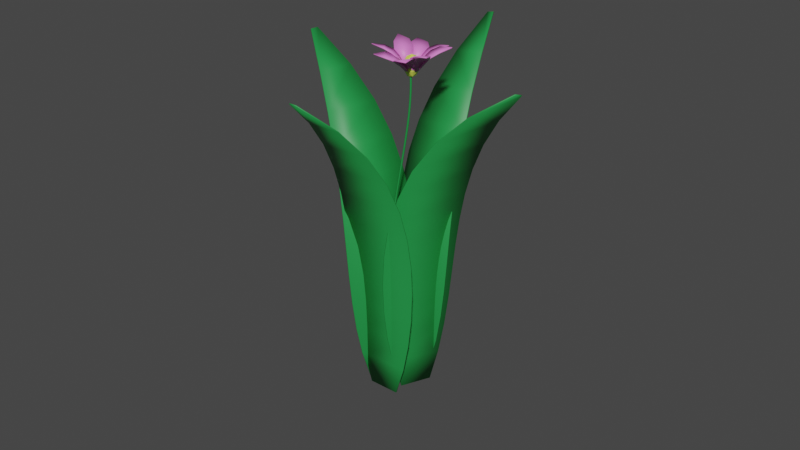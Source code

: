 # Source: flowerpatch.blend  (saved by Blender 3.6.13; exported with 4.5.12 LTS)
import bpy
from mathutils import Matrix  # noqa: F401  (used for matrix-valued properties, if any)

bpy.ops.wm.read_factory_settings(use_empty=True)
scene = bpy.context.scene
scene.name = 'Scene'

# ---- collections
col_collection = bpy.data.collections.new('Collection'); scene.collection.children.link(col_collection)

# ---- materials (node trees are filled in below, after node groups)
mat_material_001 = bpy.data.materials.new('Material.001')
mat_material_001.use_transparent_shadow = False
mat_material_003 = bpy.data.materials.new('Material.003')
mat_material_003.use_transparent_shadow = False
mat_material_002 = bpy.data.materials.new('Material.002')
mat_material_002.use_transparent_shadow = False

# ---- material node trees
mat_material_001.use_nodes = True; mat_material_001.node_tree.nodes.clear()
_N = mat_material_001.node_tree.nodes; _L = mat_material_001.node_tree.links
n0 = _N.new('ShaderNodeBsdfPrincipled'); n0.name = 'Principled BSDF'; n0.location = (10, 300)
n0.distribution = 'GGX'
n0.subsurface_method = 'RANDOM_WALK_SKIN'
n0.inputs[0].default_value = (0.01625, 0.2883, 0.05932, 1.0)
n0.inputs[3].default_value = 1.45
n0.inputs[27].default_value = (0.0, 0.0, 0.0, 1.0)
n0.inputs[28].default_value = 1.0
n1 = _N.new('ShaderNodeOutputMaterial'); n1.name = 'Material Output'; n1.location = (300, 300)
_L.new(n0.outputs[0], n1.inputs[0])
n1.is_active_output = True
mat_material_003.use_nodes = True; mat_material_003.node_tree.nodes.clear()
_N = mat_material_003.node_tree.nodes; _L = mat_material_003.node_tree.links
n0 = _N.new('ShaderNodeBsdfPrincipled'); n0.name = 'Principled BSDF'; n0.location = (10, 300)
n0.distribution = 'GGX'
n0.subsurface_method = 'RANDOM_WALK_SKIN'
n0.inputs[0].default_value = (0.7286, 0.8, 0.1035, 1.0)
n0.inputs[3].default_value = 1.45
n0.inputs[27].default_value = (0.0, 0.0, 0.0, 1.0)
n0.inputs[28].default_value = 1.0
n1 = _N.new('ShaderNodeOutputMaterial'); n1.name = 'Material Output'; n1.location = (300, 300)
_L.new(n0.outputs[0], n1.inputs[0])
n1.is_active_output = True
mat_material_002.use_nodes = True; mat_material_002.node_tree.nodes.clear()
_N = mat_material_002.node_tree.nodes; _L = mat_material_002.node_tree.links
n0 = _N.new('ShaderNodeBsdfPrincipled'); n0.name = 'Principled BSDF'; n0.location = (10, 300)
n0.distribution = 'GGX'
n0.subsurface_method = 'RANDOM_WALK_SKIN'
n0.inputs[0].default_value = (0.8, 0.2092, 0.6669, 1.0)
n0.inputs[3].default_value = 1.45
n0.inputs[27].default_value = (0.0, 0.0, 0.0, 1.0)
n0.inputs[28].default_value = 1.0
n1 = _N.new('ShaderNodeOutputMaterial'); n1.name = 'Material Output'; n1.location = (300, 300)
_L.new(n0.outputs[0], n1.inputs[0])
n1.is_active_output = True

# ---- world
world_world = bpy.data.worlds.new('World'); scene.world = world_world
world_world.use_nodes = True; world_world.node_tree.nodes.clear()
_N = world_world.node_tree.nodes; _L = world_world.node_tree.links
n0 = _N.new('ShaderNodeOutputWorld'); n0.name = 'World Output'; n0.location = (300, 300)
n1 = _N.new('ShaderNodeBackground'); n1.name = 'Background'; n1.location = (10, 300)
n1.inputs[0].default_value = (0.05088, 0.05088, 0.05088, 1.0)
_L.new(n1.outputs[0], n0.inputs[0])
n0.is_active_output = True
world_world.color = (0.05088, 0.05088, 0.05088)
world_world.use_sun_shadow = False
world_world.sun_shadow_jitter_overblur = 0.0

# ---- meshes
me_nurbspath = bpy.data.meshes.new('NurbsPath')
me_nurbspath.from_pydata([(-2.0, -1.315, -0.04474), (-2.0, -1.315, 0.04474), (-1.636, -0.8981, -0.2), (-1.636, -0.8981, 0.2), (-1.273, -0.5892, -0.3074), (-1.273, -0.5892, 0.3074), (-0.9091, -0.3679, -0.3786), (-0.9091, -0.3679, 0.3786), (-0.5455, -0.2156, -0.4227), (-0.5455, -0.2156, 0.4227), (-0.1818, -0.1164, -0.4462), (-0.1818, -0.1164, 0.4462), (0.1818, -0.05613, -0.4529), (0.1818, -0.05613, 0.4529), (0.5455, -0.02299, -0.4441), (0.5455, -0.02299, 0.4441), (0.9091, -0.007275, -0.4187), (0.9091, -0.007275, 0.4187), (1.273, -0.001437, -0.3728), (1.273, -0.001437, 0.3728), (1.636, -8.983e-05, -0.2999), (1.636, -8.979e-05, 0.2999), (2.0, -1.035e-08, -0.191), (2.0, 1.035e-08, 0.191), (-2.029, 0.471, -1.479), (-2.035, 0.5567, -1.454), (-1.657, 0.2263, -1.119), (-1.68, 0.6086, -1.004), (-1.29, 0.05279, -0.8521), (-1.32, 0.6392, -0.6697), (-0.9267, -0.06575, -0.6603), (-0.9556, 0.6553, -0.4307), (-0.566, -0.1425, -0.5275), (-0.5891, 0.6616, -0.2673), (-0.2059, -0.1875, -0.4393), (-0.2219, 0.6607, -0.1624), (0.1546, -0.2076, -0.3833), (0.1449, 0.653, -0.1012), (0.5159, -0.207, -0.3486), (0.5109, 0.637, -0.07143), (0.8781, -0.1865, -0.3254), (0.876, 0.6092, -0.064), (1.241, -0.1442, -0.3054), (1.24, 0.5642, -0.07265), (1.604, -0.0752, -0.2813), (1.604, 0.4946, -0.0941), (1.968, 0.02825, -0.2472), (1.968, 0.3911, -0.128), (-2.045, 0.1743, 1.549), (-2.019, 0.2565, 1.573), (-1.719, 0.05387, 1.083), (-1.617, 0.4206, 1.206), (-1.37, -0.02785, 0.7308), (-1.239, 0.5347, 0.9417), (-1.004, -0.08084, 0.4743), (-0.8786, 0.6109, 0.756), (-0.6275, -0.1127, 0.2974), (-0.5275, 0.6587, 0.6288), (-0.2485, -0.1286, 0.1841), (-0.1792, 0.685, 0.5439), (0.1288, -0.1314, 0.1187), (0.1707, 0.6941, 0.4889), (0.5026, -0.1217, 0.08827), (0.5242, 0.6879, 0.4532), (0.8725, -0.09771, 0.08273), (0.8815, 0.6655, 0.4274), (1.239, -0.05553, 0.09576), (1.242, 0.6239, 0.4027), (1.604, 0.01099, 0.1244), (1.605, 0.5576, 0.3713), (1.968, 0.1102, 0.1692), (1.968, 0.4583, 0.3264), (-2.215, 1.857, 0.08306), (-2.197, 1.867, -0.004156), (-1.877, 1.419, 0.2528), (-1.808, 1.472, -0.1375), (-1.523, 1.088, 0.3714), (-1.434, 1.185, -0.2292), (-1.157, 0.8485, 0.451), (-1.072, 0.9829, -0.2894), (-0.7853, 0.6829, 0.501), (-0.7174, 0.8444, -0.3261), (-0.4112, 0.5758, 0.5284), (-0.3641, 0.7531, -0.3448), (-0.03829, 0.5126, 0.5377), (-0.009829, 0.6959, -0.3488), (0.3322, 0.4806, 0.5306), (0.3469, 0.6617, -0.3389), (0.7001, 0.4699, 0.5064), (0.7063, 0.641, -0.3133), (1.066, 0.4734, 0.4617), (1.068, 0.6258, -0.2681), (1.43, 0.487, 0.3904), (1.431, 0.6096, -0.1967), (1.794, 0.5091, 0.2838), (1.794, 0.5872, -0.09007)], [], [(1, 3, 2, 0), (3, 5, 4, 2), (5, 7, 6, 4), (7, 9, 8, 6), (9, 11, 10, 8), (11, 13, 12, 10), (13, 15, 14, 12), (15, 17, 16, 14), (17, 19, 18, 16), (19, 21, 20, 18), (21, 23, 22, 20), (25, 27, 26, 24), (27, 29, 28, 26), (29, 31, 30, 28), (31, 33, 32, 30), (33, 35, 34, 32), (35, 37, 36, 34), (37, 39, 38, 36), (39, 41, 40, 38), (41, 43, 42, 40), (43, 45, 44, 42), (45, 47, 46, 44), (49, 51, 50, 48), (51, 53, 52, 50), (53, 55, 54, 52), (55, 57, 56, 54), (57, 59, 58, 56), (59, 61, 60, 58), (61, 63, 62, 60), (63, 65, 64, 62), (65, 67, 66, 64), (67, 69, 68, 66), (69, 71, 70, 68), (73, 75, 74, 72), (75, 77, 76, 74), (77, 79, 78, 76), (79, 81, 80, 78), (81, 83, 82, 80), (83, 85, 84, 82), (85, 87, 86, 84), (87, 89, 88, 86), (89, 91, 90, 88), (91, 93, 92, 90), (93, 95, 94, 92)])
me_nurbspath.polygons.foreach_set('use_smooth', [True] * 44)
_uv = me_nurbspath.uv_layers.new(name='UVMap')
_uv.uv.foreach_set('vector', [0.0, 1.0, 0.09091, 1.0, 0.09091, 0.0, 0.0, 0.0, 0.09091, 1.0, 0.1818, 1.0, 0.1818, 0.0, 0.09091, 0.0, 0.1818, 1.0, 0.2727, 1.0, 0.2727, 0.0, 0.1818, 0.0, 0.2727, 1.0, 0.3636, 1.0, 0.3636, 0.0, 0.2727, 0.0, 0.3636, 1.0, 0.4545, 1.0, 0.4545, 0.0, 0.3636, 0.0, 0.4545, 1.0, 0.5455, 1.0, 0.5455, 0.0, 0.4545, 0.0, 0.5455, 1.0, 0.6364, 1.0, 0.6364, 0.0, 0.5455, 0.0, 0.6364, 1.0, 0.7273, 1.0, 0.7273, 0.0, 0.6364, 0.0, 0.7273, 1.0, 0.8182, 1.0, 0.8182, 0.0, 0.7273, 0.0, 0.8182, 1.0, 0.9091, 1.0, 0.9091, 0.0, 0.8182, 0.0, 0.9091, 1.0, 1.0, 1.0, 1.0, 0.0, 0.9091, 0.0, 0.0, 1.0, 0.09091, 1.0, 0.09091, 0.0, 0.0, 0.0, 0.09091, 1.0, 0.1818, 1.0, 0.1818, 0.0, 0.09091, 0.0, 0.1818, 1.0, 0.2727, 1.0, 0.2727, 0.0, 0.1818, 0.0, 0.2727, 1.0, 0.3636, 1.0, 0.3636, 0.0, 0.2727, 0.0, 0.3636, 1.0, 0.4545, 1.0, 0.4545, 0.0, 0.3636, 0.0, 0.4545, 1.0, 0.5455, 1.0, 0.5455, 0.0, 0.4545, 0.0, 0.5455, 1.0, 0.6364, 1.0, 0.6364, 0.0, 0.5455, 0.0, 0.6364, 1.0, 0.7273, 1.0, 0.7273, 0.0, 0.6364, 0.0, 0.7273, 1.0, 0.8182, 1.0, 0.8182, 0.0, 0.7273, 0.0, 0.8182, 1.0, 0.9091, 1.0, 0.9091, 0.0, 0.8182, 0.0, 0.9091, 1.0, 1.0, 1.0, 1.0, 0.0, 0.9091, 0.0, 0.0, 1.0, 0.09091, 1.0, 0.09091, 0.0, 0.0, 0.0, 0.09091, 1.0, 0.1818, 1.0, 0.1818, 0.0, 0.09091, 0.0, 0.1818, 1.0, 0.2727, 1.0, 0.2727, 0.0, 0.1818, 0.0, 0.2727, 1.0, 0.3636, 1.0, 0.3636, 0.0, 0.2727, 0.0, 0.3636, 1.0, 0.4545, 1.0, 0.4545, 0.0, 0.3636, 0.0, 0.4545, 1.0, 0.5455, 1.0, 0.5455, 0.0, 0.4545, 0.0, 0.5455, 1.0, 0.6364, 1.0, 0.6364, 0.0, 0.5455, 0.0, 0.6364, 1.0, 0.7273, 1.0, 0.7273, 0.0, 0.6364, 0.0, 0.7273, 1.0, 0.8182, 1.0, 0.8182, 0.0, 0.7273, 0.0, 0.8182, 1.0, 0.9091, 1.0, 0.9091, 0.0, 0.8182, 0.0, 0.9091, 1.0, 1.0, 1.0, 1.0, 0.0, 0.9091, 0.0, 0.0, 1.0, 0.09091, 1.0, 0.09091, 0.0, 0.0, 0.0, 0.09091, 1.0, 0.1818, 1.0, 0.1818, 0.0, 0.09091, 0.0, 0.1818, 1.0, 0.2727, 1.0, 0.2727, 0.0, 0.1818, 0.0, 0.2727, 1.0, 0.3636, 1.0, 0.3636, 0.0, 0.2727, 0.0, 0.3636, 1.0, 0.4545, 1.0, 0.4545, 0.0, 0.3636, 0.0, 0.4545, 1.0, 0.5455, 1.0, 0.5455, 0.0, 0.4545, 0.0, 0.5455, 1.0, 0.6364, 1.0, 0.6364, 0.0, 0.5455, 0.0, 0.6364, 1.0, 0.7273, 1.0, 0.7273, 0.0, 0.6364, 0.0, 0.7273, 1.0, 0.8182, 1.0, 0.8182, 0.0, 0.7273, 0.0, 0.8182, 1.0, 0.9091, 1.0, 0.9091, 0.0, 0.8182, 0.0, 0.9091, 1.0, 1.0, 1.0, 1.0, 0.0, 0.9091, 0.0])
me_nurbspath.materials.append(mat_material_001)
me_nurbspath.auto_texspace = False
me_nurbspath.update()
me_icosphere = bpy.data.meshes.new('Icosphere')
me_icosphere.from_pydata([(-4.591e-07, -5.574e-07, -1.609), (0.5489, -0.4939, -0.5803), (-0.2097, -0.7992, -0.6227), (-0.6785, -5.574e-07, -0.5545), (-0.2097, 0.7992, -0.6227), (0.5489, 0.4939, -0.5803), (0.2202, -0.8394, 0.2498), (-0.5765, -0.5188, 0.2831), (-0.5765, 0.5188, 0.2831), (0.2202, 0.8394, 0.2498), (0.7126, 2.078e-07, 0.3032), (6.781e-08, 2.078e-07, 1.207), (-0.1232, -0.4698, -1.344), (0.3226, -0.2903, -1.328), (0.1994, -0.7601, -0.7639), (0.6453, -5.574e-07, -0.7009), (0.3226, 0.2903, -1.328), (-0.3988, -5.574e-07, -1.318), (-0.522, -0.4698, -0.7247), (-0.1232, 0.4698, -1.344), (-0.522, 0.4698, -0.7247), (0.1994, 0.7601, -0.7639), (0.7214, -0.2903, 0.2474), (0.7214, 0.2903, 0.2474), (-4.591e-07, -0.9395, 0.1723), (0.4459, -0.7601, 0.2014), (-0.7214, -0.2903, 0.2474), (-0.4459, -0.7601, 0.2014), (-0.4459, 0.7601, 0.2014), (-0.7214, 0.2903, 0.2474), (0.4459, 0.7601, 0.2014), (-4.591e-07, 0.9395, 0.1723), (0.5483, -0.4934, 0.4197), (-0.2094, -0.7983, 0.3906), (-0.6777, 2.078e-07, 0.4373), (-0.2094, 0.7983, 0.3906), (0.5483, 0.4934, 0.4197), (0.1294, -0.4934, 0.9567), (0.4188, 2.078e-07, 0.9721), (-0.3388, -0.3049, 0.9662), (-0.3388, 0.3049, 0.9662), (0.1294, 0.4934, 0.9567)], [], [(0, 13, 12), (1, 13, 15), (0, 12, 17), (0, 17, 19), (0, 19, 16), (1, 15, 22), (2, 14, 24), (3, 18, 26), (4, 20, 28), (5, 21, 30), (1, 22, 25), (2, 24, 27), (3, 26, 29), (4, 28, 31), (5, 30, 23), (6, 32, 37), (7, 33, 39), (8, 34, 40), (9, 35, 41), (10, 36, 38), (38, 41, 11), (38, 36, 41), (36, 9, 41), (41, 40, 11), (41, 35, 40), (35, 8, 40), (40, 39, 11), (40, 34, 39), (34, 7, 39), (39, 37, 11), (39, 33, 37), (33, 6, 37), (37, 38, 11), (37, 32, 38), (32, 10, 38), (23, 36, 10), (23, 30, 36), (30, 9, 36), (31, 35, 9), (31, 28, 35), (28, 8, 35), (29, 34, 8), (29, 26, 34), (26, 7, 34), (27, 33, 7), (27, 24, 33), (24, 6, 33), (25, 32, 6), (25, 22, 32), (22, 10, 32), (30, 31, 9), (30, 21, 31), (21, 4, 31), (28, 29, 8), (28, 20, 29), (20, 3, 29), (26, 27, 7), (26, 18, 27), (18, 2, 27), (24, 25, 6), (24, 14, 25), (14, 1, 25), (22, 23, 10), (22, 15, 23), (15, 5, 23), (16, 21, 5), (16, 19, 21), (19, 4, 21), (19, 20, 4), (19, 17, 20), (17, 3, 20), (17, 18, 3), (17, 12, 18), (12, 2, 18), (15, 16, 5), (15, 13, 16), (13, 0, 16), (12, 14, 2), (12, 13, 14), (13, 1, 14)])
_uv = me_icosphere.uv_layers.new(name='UVMap')
_uv.uv.foreach_set('vector', [0.1818, 0.0, 0.2273, 0.07873, 0.1364, 0.07873, 0.2727, 0.1575, 0.3182, 0.07873, 0.3636, 0.1575, 0.9091, 0.0, 0.9545, 0.07873, 0.8636, 0.07873, 0.7273, 0.0, 0.7727, 0.07873, 0.6818, 0.07873, 0.5455, 0.0, 0.5909, 0.07873, 0.5, 0.07873, 0.2727, 0.1575, 0.3636, 0.1575, 0.3182, 0.2362, 0.09091, 0.1575, 0.1818, 0.1575, 0.1364, 0.2362, 0.8182, 0.1575, 0.9091, 0.1575, 0.8636, 0.2362, 0.6364, 0.1575, 0.7273, 0.1575, 0.6818, 0.2362, 0.4545, 0.1575, 0.5455, 0.1575, 0.5, 0.2362, 0.2727, 0.1575, 0.3182, 0.2362, 0.2273, 0.2362, 0.09091, 0.1575, 0.1364, 0.2362, 0.04546, 0.2362, 0.8182, 0.1575, 0.8636, 0.2362, 0.7727, 0.2362, 0.6364, 0.1575, 0.6818, 0.2362, 0.5909, 0.2362, 0.4545, 0.1575, 0.5, 0.2362, 0.4091, 0.2362, 0.1818, 0.3149, 0.2727, 0.3149, 0.2273, 0.3937, 0.0, 0.3149, 0.09091, 0.3149, 0.04546, 0.3937, 0.7273, 0.3149, 0.8182, 0.3149, 0.7727, 0.3937, 0.5455, 0.3149, 0.6364, 0.3149, 0.5909, 0.3937, 0.3636, 0.3149, 0.4545, 0.3149, 0.4091, 0.3937, 0.4091, 0.3937, 0.5, 0.3937, 0.4545, 0.4724, 0.4091, 0.3937, 0.4545, 0.3149, 0.5, 0.3937, 0.4545, 0.3149, 0.5455, 0.3149, 0.5, 0.3937, 0.5909, 0.3937, 0.6818, 0.3937, 0.6364, 0.4724, 0.5909, 0.3937, 0.6364, 0.3149, 0.6818, 0.3937, 0.6364, 0.3149, 0.7273, 0.3149, 0.6818, 0.3937, 0.7727, 0.3937, 0.8636, 0.3937, 0.8182, 0.4724, 0.7727, 0.3937, 0.8182, 0.3149, 0.8636, 0.3937, 0.8182, 0.3149, 0.9091, 0.3149, 0.8636, 0.3937, 0.04546, 0.3937, 0.1364, 0.3937, 0.09091, 0.4724, 0.04546, 0.3937, 0.09091, 0.3149, 0.1364, 0.3937, 0.09091, 0.3149, 0.1818, 0.3149, 0.1364, 0.3937, 0.2273, 0.3937, 0.3182, 0.3937, 0.2727, 0.4724, 0.2273, 0.3937, 0.2727, 0.3149, 0.3182, 0.3937, 0.2727, 0.3149, 0.3636, 0.3149, 0.3182, 0.3937, 0.4091, 0.2362, 0.4545, 0.3149, 0.3636, 0.3149, 0.4091, 0.2362, 0.5, 0.2362, 0.4545, 0.3149, 0.5, 0.2362, 0.5455, 0.3149, 0.4545, 0.3149, 0.5909, 0.2362, 0.6364, 0.3149, 0.5455, 0.3149, 0.5909, 0.2362, 0.6818, 0.2362, 0.6364, 0.3149, 0.6818, 0.2362, 0.7273, 0.3149, 0.6364, 0.3149, 0.7727, 0.2362, 0.8182, 0.3149, 0.7273, 0.3149, 0.7727, 0.2362, 0.8636, 0.2362, 0.8182, 0.3149, 0.8636, 0.2362, 0.9091, 0.3149, 0.8182, 0.3149, 0.04546, 0.2362, 0.09091, 0.3149, 0.0, 0.3149, 0.04546, 0.2362, 0.1364, 0.2362, 0.09091, 0.3149, 0.1364, 0.2362, 0.1818, 0.3149, 0.09091, 0.3149, 0.2273, 0.2362, 0.2727, 0.3149, 0.1818, 0.3149, 0.2273, 0.2362, 0.3182, 0.2362, 0.2727, 0.3149, 0.3182, 0.2362, 0.3636, 0.3149, 0.2727, 0.3149, 0.5, 0.2362, 0.5909, 0.2362, 0.5455, 0.3149, 0.5, 0.2362, 0.5455, 0.1575, 0.5909, 0.2362, 0.5455, 0.1575, 0.6364, 0.1575, 0.5909, 0.2362, 0.6818, 0.2362, 0.7727, 0.2362, 0.7273, 0.3149, 0.6818, 0.2362, 0.7273, 0.1575, 0.7727, 0.2362, 0.7273, 0.1575, 0.8182, 0.1575, 0.7727, 0.2362, 0.8636, 0.2362, 0.9545, 0.2362, 0.9091, 0.3149, 0.8636, 0.2362, 0.9091, 0.1575, 0.9545, 0.2362, 0.9091, 0.1575, 1.0, 0.1575, 0.9545, 0.2362, 0.1364, 0.2362, 0.2273, 0.2362, 0.1818, 0.3149, 0.1364, 0.2362, 0.1818, 0.1575, 0.2273, 0.2362, 0.1818, 0.1575, 0.2727, 0.1575, 0.2273, 0.2362, 0.3182, 0.2362, 0.4091, 0.2362, 0.3636, 0.3149, 0.3182, 0.2362, 0.3636, 0.1575, 0.4091, 0.2362, 0.3636, 0.1575, 0.4545, 0.1575, 0.4091, 0.2362, 0.5, 0.07873, 0.5455, 0.1575, 0.4545, 0.1575, 0.5, 0.07873, 0.5909, 0.07873, 0.5455, 0.1575, 0.5909, 0.07873, 0.6364, 0.1575, 0.5455, 0.1575, 0.6818, 0.07873, 0.7273, 0.1575, 0.6364, 0.1575, 0.6818, 0.07873, 0.7727, 0.07873, 0.7273, 0.1575, 0.7727, 0.07873, 0.8182, 0.1575, 0.7273, 0.1575, 0.8636, 0.07873, 0.9091, 0.1575, 0.8182, 0.1575, 0.8636, 0.07873, 0.9545, 0.07873, 0.9091, 0.1575, 0.9545, 0.07873, 1.0, 0.1575, 0.9091, 0.1575, 0.3636, 0.1575, 0.4091, 0.07873, 0.4545, 0.1575, 0.3636, 0.1575, 0.3182, 0.07873, 0.4091, 0.07873, 0.3182, 0.07873, 0.3636, 0.0, 0.4091, 0.07873, 0.1364, 0.07873, 0.1818, 0.1575, 0.09091, 0.1575, 0.1364, 0.07873, 0.2273, 0.07873, 0.1818, 0.1575, 0.2273, 0.07873, 0.2727, 0.1575, 0.1818, 0.1575])
me_icosphere.materials.append(mat_material_003)
me_icosphere.update()
me_nurbspath_002 = bpy.data.meshes.new('NurbsPath.002')
me_nurbspath_002.from_pydata([(0.4258, -0.1348, 2.204), (0.4288, -0.1301, 2.204), (0.2749, -0.1226, 2.188), (0.3975, 0.003639, 2.201), (0.195, -0.05317, 2.148), (0.3665, 0.07541, 2.176), (0.1724, 0.02128, 2.1), (0.3278, 0.12, 2.135), (0.1784, 0.07933, 2.056), (0.2922, 0.1487, 2.083), (0.191, 0.1157, 2.019), (0.268, 0.1639, 2.036), (0.1971, 0.1365, 1.993), (0.2585, 0.1642, 2.012), (0.1944, 0.1463, 2.003), (0.2598, 0.1565, 2.005), (0.5756, 0.009596, 2.251), (0.5787, 0.01428, 2.25), (0.4206, 0.01456, 2.23), (0.5206, 0.1516, 2.215), (0.3304, 0.05411, 2.181), (0.4568, 0.2195, 2.165), (0.2877, 0.09887, 2.122), (0.3947, 0.2441, 2.105), (0.2726, 0.1329, 2.07), (0.3429, 0.2421, 2.045), (0.2715, 0.151, 2.039), (0.3011, 0.2236, 1.994), (0.2794, 0.1607, 2.03), (0.2587, 0.19, 1.971), (0.2745, 0.1563, 2.038), (0.2197, 0.1597, 2.002), (0.004773, -0.1348, 2.204), (0.001829, -0.1301, 2.204), (0.1556, -0.1226, 2.188), (0.0331, 0.003639, 2.201), (0.2355, -0.05317, 2.148), (0.06411, 0.07541, 2.176), (0.2582, 0.02128, 2.1), (0.1028, 0.12, 2.135), (0.2522, 0.07933, 2.056), (0.1384, 0.1487, 2.083), (0.2396, 0.1157, 2.019), (0.1626, 0.1639, 2.036), (0.2335, 0.1365, 1.993), (0.1721, 0.1642, 2.012), (0.2361, 0.1463, 2.003), (0.1707, 0.1565, 2.005), (-0.145, 0.009596, 2.251), (-0.1481, 0.01428, 2.25), (0.009968, 0.01456, 2.23), (-0.09004, 0.1516, 2.215), (0.1002, 0.05411, 2.181), (-0.02619, 0.2195, 2.165), (0.1429, 0.09887, 2.122), (0.03584, 0.2441, 2.105), (0.158, 0.1329, 2.07), (0.08771, 0.2421, 2.045), (0.1591, 0.151, 2.039), (0.1295, 0.2236, 1.994), (0.1511, 0.1607, 2.03), (0.1719, 0.19, 1.971), (0.1561, 0.1563, 2.038), (0.2109, 0.1597, 2.002), (0.4258, 0.5816, 2.204), (0.4288, 0.5769, 2.204), (0.2749, 0.5695, 2.188), (0.3975, 0.4432, 2.201), (0.195, 0.5, 2.148), (0.3665, 0.3714, 2.176), (0.1724, 0.4256, 2.1), (0.3278, 0.3268, 2.135), (0.1784, 0.3675, 2.056), (0.2922, 0.2981, 2.083), (0.191, 0.3311, 2.019), (0.268, 0.2829, 2.036), (0.1971, 0.3104, 1.993), (0.2585, 0.2827, 2.012), (0.1944, 0.3005, 2.003), (0.2598, 0.2903, 2.005), (0.5756, 0.4372, 2.251), (0.5787, 0.4326, 2.25), (0.4206, 0.4323, 2.23), (0.5206, 0.2952, 2.215), (0.3304, 0.3927, 2.181), (0.4568, 0.2273, 2.165), (0.2877, 0.348, 2.122), (0.3947, 0.2027, 2.105), (0.2726, 0.3139, 2.07), (0.3429, 0.2047, 2.045), (0.2715, 0.2958, 2.039), (0.3011, 0.2232, 1.994), (0.2794, 0.2861, 2.03), (0.2587, 0.2568, 1.971), (0.2745, 0.2905, 2.038), (0.2197, 0.2871, 2.002), (0.004773, 0.5816, 2.204), (0.001829, 0.5769, 2.204), (0.1556, 0.5695, 2.188), (0.0331, 0.4432, 2.201), (0.2355, 0.5, 2.148), (0.06411, 0.3714, 2.176), (0.2582, 0.4256, 2.1), (0.1028, 0.3268, 2.135), (0.2522, 0.3675, 2.056), (0.1384, 0.2981, 2.083), (0.2396, 0.3311, 2.019), (0.1626, 0.2829, 2.036), (0.2335, 0.3104, 1.993), (0.1721, 0.2827, 2.012), (0.2361, 0.3005, 2.003), (0.1707, 0.2903, 2.005), (-0.145, 0.4372, 2.251), (-0.1481, 0.4326, 2.25), (0.009968, 0.4323, 2.23), (-0.09004, 0.2952, 2.215), (0.1002, 0.3927, 2.181), (-0.02619, 0.2273, 2.165), (0.1429, 0.348, 2.122), (0.03584, 0.2027, 2.105), (0.158, 0.3139, 2.07), (0.08771, 0.2047, 2.045), (0.1591, 0.2958, 2.039), (0.1295, 0.2232, 1.994), (0.1511, 0.2861, 2.03), (0.1719, 0.2568, 1.971), (0.1561, 0.2905, 2.038), (0.2109, 0.2871, 2.002)], [], [(1, 3, 2, 0), (3, 5, 4, 2), (5, 7, 6, 4), (7, 9, 8, 6), (9, 11, 10, 8), (11, 13, 12, 10), (13, 15, 14, 12), (17, 19, 18, 16), (19, 21, 20, 18), (21, 23, 22, 20), (23, 25, 24, 22), (25, 27, 26, 24), (27, 29, 28, 26), (29, 31, 30, 28), (33, 32, 34, 35), (35, 34, 36, 37), (37, 36, 38, 39), (39, 38, 40, 41), (41, 40, 42, 43), (43, 42, 44, 45), (45, 44, 46, 47), (49, 48, 50, 51), (51, 50, 52, 53), (53, 52, 54, 55), (55, 54, 56, 57), (57, 56, 58, 59), (59, 58, 60, 61), (61, 60, 62, 63), (65, 64, 66, 67), (67, 66, 68, 69), (69, 68, 70, 71), (71, 70, 72, 73), (73, 72, 74, 75), (75, 74, 76, 77), (77, 76, 78, 79), (81, 80, 82, 83), (83, 82, 84, 85), (85, 84, 86, 87), (87, 86, 88, 89), (89, 88, 90, 91), (91, 90, 92, 93), (93, 92, 94, 95), (97, 99, 98, 96), (99, 101, 100, 98), (101, 103, 102, 100), (103, 105, 104, 102), (105, 107, 106, 104), (107, 109, 108, 106), (109, 111, 110, 108), (113, 115, 114, 112), (115, 117, 116, 114), (117, 119, 118, 116), (119, 121, 120, 118), (121, 123, 122, 120), (123, 125, 124, 122), (125, 127, 126, 124)])
me_nurbspath_002.polygons.foreach_set('use_smooth', [True] * 56)
_uv = me_nurbspath_002.uv_layers.new(name='UVMap')
_uv.uv.foreach_set('vector', [0.0, 1.0, 0.1429, 1.0, 0.1429, 0.0, 0.0, 0.0, 0.1429, 1.0, 0.2857, 1.0, 0.2857, 0.0, 0.1429, 0.0, 0.2857, 1.0, 0.4286, 1.0, 0.4286, 0.0, 0.2857, 0.0, 0.4286, 1.0, 0.5714, 1.0, 0.5714, 0.0, 0.4286, 0.0, 0.5714, 1.0, 0.7143, 1.0, 0.7143, 0.0, 0.5714, 0.0, 0.7143, 1.0, 0.8571, 1.0, 0.8571, 0.0, 0.7143, 0.0, 0.8571, 1.0, 1.0, 1.0, 1.0, 0.0, 0.8571, 0.0, 0.0, 1.0, 0.1429, 1.0, 0.1429, 0.0, 0.0, 0.0, 0.1429, 1.0, 0.2857, 1.0, 0.2857, 0.0, 0.1429, 0.0, 0.2857, 1.0, 0.4286, 1.0, 0.4286, 0.0, 0.2857, 0.0, 0.4286, 1.0, 0.5714, 1.0, 0.5714, 0.0, 0.4286, 0.0, 0.5714, 1.0, 0.7143, 1.0, 0.7143, 0.0, 0.5714, 0.0, 0.7143, 1.0, 0.8571, 1.0, 0.8571, 0.0, 0.7143, 0.0, 0.8571, 1.0, 1.0, 1.0, 1.0, 0.0, 0.8571, 0.0, 0.0, 1.0, 0.0, 0.0, 0.1429, 0.0, 0.1429, 1.0, 0.1429, 1.0, 0.1429, 0.0, 0.2857, 0.0, 0.2857, 1.0, 0.2857, 1.0, 0.2857, 0.0, 0.4286, 0.0, 0.4286, 1.0, 0.4286, 1.0, 0.4286, 0.0, 0.5714, 0.0, 0.5714, 1.0, 0.5714, 1.0, 0.5714, 0.0, 0.7143, 0.0, 0.7143, 1.0, 0.7143, 1.0, 0.7143, 0.0, 0.8571, 0.0, 0.8571, 1.0, 0.8571, 1.0, 0.8571, 0.0, 1.0, 0.0, 1.0, 1.0, 0.0, 1.0, 0.0, 0.0, 0.1429, 0.0, 0.1429, 1.0, 0.1429, 1.0, 0.1429, 0.0, 0.2857, 0.0, 0.2857, 1.0, 0.2857, 1.0, 0.2857, 0.0, 0.4286, 0.0, 0.4286, 1.0, 0.4286, 1.0, 0.4286, 0.0, 0.5714, 0.0, 0.5714, 1.0, 0.5714, 1.0, 0.5714, 0.0, 0.7143, 0.0, 0.7143, 1.0, 0.7143, 1.0, 0.7143, 0.0, 0.8571, 0.0, 0.8571, 1.0, 0.8571, 1.0, 0.8571, 0.0, 1.0, 0.0, 1.0, 1.0, 0.0, 1.0, 0.0, 0.0, 0.1429, 0.0, 0.1429, 1.0, 0.1429, 1.0, 0.1429, 0.0, 0.2857, 0.0, 0.2857, 1.0, 0.2857, 1.0, 0.2857, 0.0, 0.4286, 0.0, 0.4286, 1.0, 0.4286, 1.0, 0.4286, 0.0, 0.5714, 0.0, 0.5714, 1.0, 0.5714, 1.0, 0.5714, 0.0, 0.7143, 0.0, 0.7143, 1.0, 0.7143, 1.0, 0.7143, 0.0, 0.8571, 0.0, 0.8571, 1.0, 0.8571, 1.0, 0.8571, 0.0, 1.0, 0.0, 1.0, 1.0, 0.0, 1.0, 0.0, 0.0, 0.1429, 0.0, 0.1429, 1.0, 0.1429, 1.0, 0.1429, 0.0, 0.2857, 0.0, 0.2857, 1.0, 0.2857, 1.0, 0.2857, 0.0, 0.4286, 0.0, 0.4286, 1.0, 0.4286, 1.0, 0.4286, 0.0, 0.5714, 0.0, 0.5714, 1.0, 0.5714, 1.0, 0.5714, 0.0, 0.7143, 0.0, 0.7143, 1.0, 0.7143, 1.0, 0.7143, 0.0, 0.8571, 0.0, 0.8571, 1.0, 0.8571, 1.0, 0.8571, 0.0, 1.0, 0.0, 1.0, 1.0, 0.0, 1.0, 0.1429, 1.0, 0.1429, 0.0, 0.0, 0.0, 0.1429, 1.0, 0.2857, 1.0, 0.2857, 0.0, 0.1429, 0.0, 0.2857, 1.0, 0.4286, 1.0, 0.4286, 0.0, 0.2857, 0.0, 0.4286, 1.0, 0.5714, 1.0, 0.5714, 0.0, 0.4286, 0.0, 0.5714, 1.0, 0.7143, 1.0, 0.7143, 0.0, 0.5714, 0.0, 0.7143, 1.0, 0.8571, 1.0, 0.8571, 0.0, 0.7143, 0.0, 0.8571, 1.0, 1.0, 1.0, 1.0, 0.0, 0.8571, 0.0, 0.0, 1.0, 0.1429, 1.0, 0.1429, 0.0, 0.0, 0.0, 0.1429, 1.0, 0.2857, 1.0, 0.2857, 0.0, 0.1429, 0.0, 0.2857, 1.0, 0.4286, 1.0, 0.4286, 0.0, 0.2857, 0.0, 0.4286, 1.0, 0.5714, 1.0, 0.5714, 0.0, 0.4286, 0.0, 0.5714, 1.0, 0.7143, 1.0, 0.7143, 0.0, 0.5714, 0.0, 0.7143, 1.0, 0.8571, 1.0, 0.8571, 0.0, 0.7143, 0.0, 0.8571, 1.0, 1.0, 1.0, 1.0, 0.0, 0.8571, 0.0])
me_nurbspath_002.materials.append(mat_material_002)
me_nurbspath_002.auto_texspace = False
me_nurbspath_002.update()

# ---- curves / text
cu_nurbspath_001 = bpy.data.curves.new('NurbsPath.001', 'CURVE')
cu_nurbspath_001.dimensions = '3D'
_sp = cu_nurbspath_001.splines.new('NURBS'); _sp.points.add(4)
_sp.points.foreach_set('co', [-2.0, 0.0, 0.1805, 1.0, -1.093, 0.08635, 0.2516, 1.0, -0.06772, -0.01881, -0.3542, 1.0, 1.0, 0.0, 0.0, 1.0, 1.545, -0.006921, -0.03313, 1.0])
_sp.order_u = 5
_sp.order_v = 0
_sp.use_endpoint_u = True
cu_nurbspath_001.materials.append(mat_material_001)
cu_nurbspath_001.use_path = True
cu_nurbspath_001.bevel_resolution = 1
cu_nurbspath_001.bevel_depth = 0.01
cu_nurbspath_001.fill_mode = 'FULL'
cu_nurbspath_001.use_fill_caps = True

# ---- objects
ob_nurbspath = bpy.data.objects.new('NurbsPath', me_nurbspath)
ob_nurbspath_001 = bpy.data.objects.new('NurbsPath.001', cu_nurbspath_001)
ob_icosphere = bpy.data.objects.new('Icosphere', me_icosphere)
ob_nurbspath_002 = bpy.data.objects.new('NurbsPath.002', me_nurbspath_002)

# ---- transforms, parenting, visibility, modifiers, constraints
ob_nurbspath.location = (0.0, 0.0, 0.0)
ob_nurbspath.rotation_euler = (0.0, 1.571, 0.0)
_m = ob_nurbspath.modifiers.new('Solidify', 'SOLIDIFY')
ob_nurbspath_001.location = (0.0, 0.1966, -0.1837)
ob_nurbspath_001.rotation_euler = (0.0, 1.571, 0.0)
ob_nurbspath_001.scale = (1.146, 1.146, 1.146)
ob_icosphere.location = (0.2153, 0.2234, 2.047)
ob_icosphere.scale = (0.1213, 0.1052, 0.09078)
ob_nurbspath_002.location = (0.0, 0.0, 0.0)
_m = ob_nurbspath_002.modifiers.new('Solidify', 'SOLIDIFY')

# ---- collection membership
col_collection.objects.link(ob_nurbspath)
col_collection.objects.link(ob_nurbspath_001)
col_collection.objects.link(ob_icosphere)
col_collection.objects.link(ob_nurbspath_002)

# ---- scene / render settings (as saved in the file)
scene.frame_start = 1; scene.frame_end = 250; scene.frame_set(1)
scene.render.engine = 'BLENDER_EEVEE_NEXT'
scene.cycles.sampling_pattern = 'TABULATED_SOBOL'
scene.view_settings.view_transform = 'Filmic'
bpy.context.view_layer.update()

# ---- added for rendering (the .blend has no active camera and no usable light): camera, sun
cam_auto = bpy.data.cameras.new('AutoCamera')
cam_auto.lens = 50.0
cam_auto.sensor_width = 36.0
cam_auto.clip_end = 1000.0
ob_auto_camera = bpy.data.objects.new('AutoCamera', cam_auto)
scene.collection.objects.link(ob_auto_camera)
ob_auto_camera.location = (7.20202, -8.35023, 5.8277)
ob_auto_camera.rotation_euler = (1.09748, -7.21219e-08, 0.694738)
scene.camera = ob_auto_camera
light_auto_sun = bpy.data.lights.new('AutoSun', 'SUN')
light_auto_sun.energy = 3.0
light_auto_sun.angle = 0.0523599
ob_auto_sun = bpy.data.objects.new('AutoSun', light_auto_sun)
scene.collection.objects.link(ob_auto_sun)
ob_auto_sun.rotation_euler = (0.872665, 0.174533, 0.523599)
bpy.context.view_layer.update()
